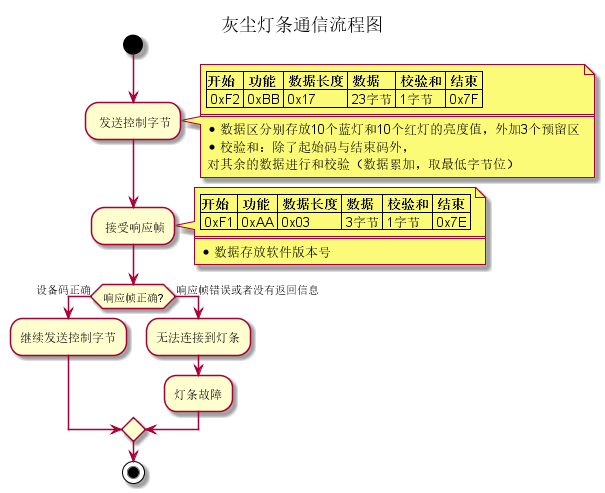

The diagram above was rendered by PlantUML. Its source (embedded in the PNG):
@startuml 软件使用时序图
title 灰尘灯条通信流程图
start
: 发送控制字节;
note right
|=开始 |= 功能 |= 数据长度 |= 数据 |= 校验和 |= 结束 |
| 0xF2 | 0xBB | 0x17 | 23字节 | 1字节 | 0x7F |
====
* 数据区分别存放10个蓝灯和10个红灯的亮度值，外加3个预留区
* 校验和：除了起始码与结束码外，
对其余的数据进行和校验（数据累加，取最低字节位）
end note

: 接受响应帧;
note right
|=开始 |= 功能 |= 数据长度 |= 数据 |= 校验和 |= 结束 |
| 0xF1 | 0xAA | 0x03 | 3字节 | 1字节 | 0x7E |
====
* 数据存放软件版本号
end note

if (响应帧正确?) then (设备码正确)
:继续发送控制字节;
else (响应帧错误或者没有返回信息)
:无法连接到灯条;
:灯条故障;
endif

stop
@enduml